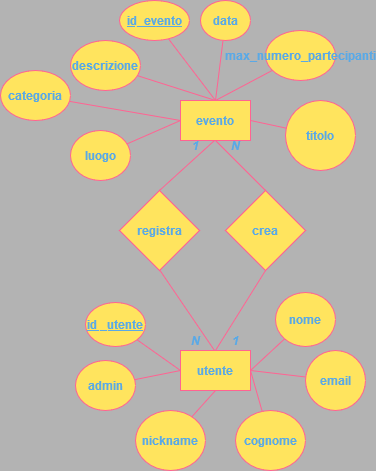

The diagram above was exported from draw.io. Its source (the exported page's mxGraphModel, read from the mxfile embedded in the PNG):
<mxGraphModel dx="1434" dy="754" grid="0" gridSize="10" guides="1" tooltips="1" connect="1" arrows="1" fold="1" page="0" pageScale="1" pageWidth="827" pageHeight="1169" background="#B3B3B3" math="0" shadow="0">
  <root>
    <mxCell id="0" />
    <mxCell id="1" parent="0" />
    <mxCell id="npUMTWKMbu3V_MuyzJ62-2" value="evento" style="rounded=0;whiteSpace=wrap;html=1;fillColor=#FFE45E;strokeColor=#FF6392;fontStyle=1;horizontal=1;verticalAlign=middle;labelBackgroundColor=none;fontColor=#5AA9E6;" parent="1" vertex="1">
      <mxGeometry x="395" y="360" width="70" height="40" as="geometry" />
    </mxCell>
    <mxCell id="npUMTWKMbu3V_MuyzJ62-3" value="utente" style="rounded=0;whiteSpace=wrap;html=1;fillColor=#FFE45E;strokeColor=#FF6392;fontStyle=1;horizontal=1;verticalAlign=middle;labelBackgroundColor=none;fontColor=#5AA9E6;" parent="1" vertex="1">
      <mxGeometry x="395" y="610" width="70" height="40" as="geometry" />
    </mxCell>
    <mxCell id="npUMTWKMbu3V_MuyzJ62-7" style="rounded=0;orthogonalLoop=1;jettySize=auto;html=1;endArrow=none;endFill=0;exitX=0.5;exitY=1;exitDx=0;exitDy=0;entryX=0.5;entryY=0;entryDx=0;entryDy=0;fillColor=#FFE45E;strokeColor=#FF6392;fontStyle=1;horizontal=1;verticalAlign=middle;labelBackgroundColor=none;fontColor=default;" parent="1" source="npUMTWKMbu3V_MuyzJ62-4" target="npUMTWKMbu3V_MuyzJ62-3" edge="1">
      <mxGeometry relative="1" as="geometry" />
    </mxCell>
    <mxCell id="npUMTWKMbu3V_MuyzJ62-8" style="rounded=0;orthogonalLoop=1;jettySize=auto;html=1;entryX=0.5;entryY=1;entryDx=0;entryDy=0;endArrow=none;endFill=0;exitX=0.5;exitY=0;exitDx=0;exitDy=0;fillColor=#FFE45E;strokeColor=#FF6392;fontStyle=1;horizontal=1;verticalAlign=middle;labelBackgroundColor=none;fontColor=default;" parent="1" source="npUMTWKMbu3V_MuyzJ62-4" target="npUMTWKMbu3V_MuyzJ62-2" edge="1">
      <mxGeometry relative="1" as="geometry" />
    </mxCell>
    <mxCell id="npUMTWKMbu3V_MuyzJ62-4" value="crea" style="rhombus;whiteSpace=wrap;html=1;fillColor=#FFE45E;strokeColor=#FF6392;fontStyle=1;horizontal=1;verticalAlign=middle;labelBackgroundColor=none;fontColor=#5AA9E6;" parent="1" vertex="1">
      <mxGeometry x="440" y="450" width="80" height="80" as="geometry" />
    </mxCell>
    <mxCell id="npUMTWKMbu3V_MuyzJ62-22" style="rounded=0;orthogonalLoop=1;jettySize=auto;html=1;entryX=0;entryY=0.5;entryDx=0;entryDy=0;endArrow=none;endFill=0;fillColor=#FFE45E;strokeColor=#FF6392;fontStyle=1;horizontal=1;verticalAlign=middle;labelBackgroundColor=none;fontColor=default;" parent="1" source="npUMTWKMbu3V_MuyzJ62-11" target="npUMTWKMbu3V_MuyzJ62-3" edge="1">
      <mxGeometry relative="1" as="geometry" />
    </mxCell>
    <mxCell id="npUMTWKMbu3V_MuyzJ62-11" value="id _utente" style="ellipse;whiteSpace=wrap;html=1;fillColor=#FFE45E;strokeColor=#FF6392;fontStyle=5;horizontal=1;verticalAlign=middle;labelBackgroundColor=none;fontColor=#5AA9E6;" parent="1" vertex="1">
      <mxGeometry x="300" y="562" width="60" height="44" as="geometry" />
    </mxCell>
    <mxCell id="npUMTWKMbu3V_MuyzJ62-17" style="rounded=0;orthogonalLoop=1;jettySize=auto;html=1;entryX=1;entryY=0.5;entryDx=0;entryDy=0;endArrow=none;endFill=0;fillColor=#FFE45E;strokeColor=#FF6392;fontStyle=1;horizontal=1;verticalAlign=middle;labelBackgroundColor=none;fontColor=default;" parent="1" source="npUMTWKMbu3V_MuyzJ62-12" target="npUMTWKMbu3V_MuyzJ62-3" edge="1">
      <mxGeometry relative="1" as="geometry" />
    </mxCell>
    <mxCell id="npUMTWKMbu3V_MuyzJ62-12" value="nome" style="ellipse;whiteSpace=wrap;html=1;fillColor=#FFE45E;strokeColor=#FF6392;fontStyle=1;horizontal=1;verticalAlign=middle;labelBackgroundColor=none;fontColor=#5AA9E6;" parent="1" vertex="1">
      <mxGeometry x="490" y="552" width="60" height="54" as="geometry" />
    </mxCell>
    <mxCell id="npUMTWKMbu3V_MuyzJ62-18" style="rounded=0;orthogonalLoop=1;jettySize=auto;html=1;entryX=1;entryY=0.5;entryDx=0;entryDy=0;endArrow=none;endFill=0;fillColor=#FFE45E;strokeColor=#FF6392;fontStyle=1;horizontal=1;verticalAlign=middle;labelBackgroundColor=none;fontColor=default;" parent="1" source="npUMTWKMbu3V_MuyzJ62-13" target="npUMTWKMbu3V_MuyzJ62-3" edge="1">
      <mxGeometry relative="1" as="geometry" />
    </mxCell>
    <mxCell id="npUMTWKMbu3V_MuyzJ62-13" value="email" style="ellipse;whiteSpace=wrap;html=1;fillColor=#FFE45E;strokeColor=#FF6392;fontStyle=1;horizontal=1;verticalAlign=middle;labelBackgroundColor=none;fontColor=#5AA9E6;" parent="1" vertex="1">
      <mxGeometry x="520" y="610" width="60" height="60" as="geometry" />
    </mxCell>
    <mxCell id="npUMTWKMbu3V_MuyzJ62-19" style="rounded=0;orthogonalLoop=1;jettySize=auto;html=1;entryX=1;entryY=0.5;entryDx=0;entryDy=0;endArrow=none;endFill=0;fillColor=#FFE45E;strokeColor=#FF6392;fontStyle=1;horizontal=1;verticalAlign=middle;labelBackgroundColor=none;fontColor=default;" parent="1" source="npUMTWKMbu3V_MuyzJ62-14" target="npUMTWKMbu3V_MuyzJ62-3" edge="1">
      <mxGeometry relative="1" as="geometry" />
    </mxCell>
    <mxCell id="npUMTWKMbu3V_MuyzJ62-14" value="cognome" style="ellipse;whiteSpace=wrap;html=1;fillColor=#FFE45E;strokeColor=#FF6392;fontStyle=1;horizontal=1;verticalAlign=middle;labelBackgroundColor=none;fontColor=#5AA9E6;" parent="1" vertex="1">
      <mxGeometry x="450" y="670" width="70" height="60" as="geometry" />
    </mxCell>
    <mxCell id="npUMTWKMbu3V_MuyzJ62-20" style="rounded=0;orthogonalLoop=1;jettySize=auto;html=1;entryX=0.5;entryY=1;entryDx=0;entryDy=0;endArrow=none;endFill=0;fillColor=#FFE45E;strokeColor=#FF6392;fontStyle=1;horizontal=1;verticalAlign=middle;labelBackgroundColor=none;fontColor=default;" parent="1" source="npUMTWKMbu3V_MuyzJ62-15" target="npUMTWKMbu3V_MuyzJ62-3" edge="1">
      <mxGeometry relative="1" as="geometry" />
    </mxCell>
    <mxCell id="npUMTWKMbu3V_MuyzJ62-15" value="nickname" style="ellipse;whiteSpace=wrap;html=1;fillColor=#FFE45E;strokeColor=#FF6392;fontStyle=1;horizontal=1;verticalAlign=middle;labelBackgroundColor=none;fontColor=#5AA9E6;" parent="1" vertex="1">
      <mxGeometry x="350" y="670" width="70" height="60" as="geometry" />
    </mxCell>
    <mxCell id="npUMTWKMbu3V_MuyzJ62-21" style="rounded=0;orthogonalLoop=1;jettySize=auto;html=1;entryX=0;entryY=0.5;entryDx=0;entryDy=0;endArrow=none;endFill=0;fillColor=#FFE45E;strokeColor=#FF6392;fontStyle=1;horizontal=1;verticalAlign=middle;labelBackgroundColor=none;fontColor=default;" parent="1" source="npUMTWKMbu3V_MuyzJ62-16" target="npUMTWKMbu3V_MuyzJ62-3" edge="1">
      <mxGeometry relative="1" as="geometry" />
    </mxCell>
    <mxCell id="npUMTWKMbu3V_MuyzJ62-16" value="admin" style="ellipse;whiteSpace=wrap;html=1;fillColor=#FFE45E;strokeColor=#FF6392;fontStyle=1;horizontal=1;verticalAlign=middle;labelBackgroundColor=none;fontColor=#5AA9E6;" parent="1" vertex="1">
      <mxGeometry x="290" y="620" width="60" height="50" as="geometry" />
    </mxCell>
    <mxCell id="npUMTWKMbu3V_MuyzJ62-30" style="rounded=0;orthogonalLoop=1;jettySize=auto;html=1;entryX=0.5;entryY=0;entryDx=0;entryDy=0;endArrow=none;endFill=0;fillColor=#FFE45E;strokeColor=#FF6392;fontStyle=1;horizontal=1;verticalAlign=middle;labelBackgroundColor=none;fontColor=default;" parent="1" source="npUMTWKMbu3V_MuyzJ62-23" target="npUMTWKMbu3V_MuyzJ62-2" edge="1">
      <mxGeometry relative="1" as="geometry" />
    </mxCell>
    <mxCell id="npUMTWKMbu3V_MuyzJ62-23" value="id_evento" style="ellipse;whiteSpace=wrap;html=1;fillColor=#FFE45E;strokeColor=#FF6392;fontStyle=5;horizontal=1;verticalAlign=middle;labelBackgroundColor=none;fontColor=#5AA9E6;" parent="1" vertex="1">
      <mxGeometry x="334" y="260" width="70" height="40" as="geometry" />
    </mxCell>
    <mxCell id="npUMTWKMbu3V_MuyzJ62-34" style="rounded=0;orthogonalLoop=1;jettySize=auto;html=1;entryX=0;entryY=0.5;entryDx=0;entryDy=0;endArrow=none;endFill=0;fillColor=#FFE45E;strokeColor=#FF6392;fontStyle=1;horizontal=1;verticalAlign=middle;labelBackgroundColor=none;fontColor=default;" parent="1" source="npUMTWKMbu3V_MuyzJ62-24" target="npUMTWKMbu3V_MuyzJ62-2" edge="1">
      <mxGeometry relative="1" as="geometry" />
    </mxCell>
    <mxCell id="npUMTWKMbu3V_MuyzJ62-24" value="luogo" style="ellipse;whiteSpace=wrap;html=1;fillColor=#FFE45E;strokeColor=#FF6392;fontStyle=1;horizontal=1;verticalAlign=middle;labelBackgroundColor=none;fontColor=#5AA9E6;" parent="1" vertex="1">
      <mxGeometry x="285" y="390" width="60" height="50" as="geometry" />
    </mxCell>
    <mxCell id="npUMTWKMbu3V_MuyzJ62-35" style="rounded=0;orthogonalLoop=1;jettySize=auto;html=1;entryX=0.5;entryY=0;entryDx=0;entryDy=0;endArrow=none;endFill=0;fillColor=#FFE45E;strokeColor=#FF6392;fontStyle=1;horizontal=1;verticalAlign=middle;labelBackgroundColor=none;fontColor=default;" parent="1" source="npUMTWKMbu3V_MuyzJ62-26" target="npUMTWKMbu3V_MuyzJ62-2" edge="1">
      <mxGeometry relative="1" as="geometry" />
    </mxCell>
    <mxCell id="npUMTWKMbu3V_MuyzJ62-26" value="descrizione" style="ellipse;whiteSpace=wrap;html=1;fillColor=#FFE45E;strokeColor=#FF6392;fontStyle=1;horizontal=1;verticalAlign=middle;labelBackgroundColor=none;fontColor=#5AA9E6;" parent="1" vertex="1">
      <mxGeometry x="285" y="300" width="70" height="50" as="geometry" />
    </mxCell>
    <mxCell id="npUMTWKMbu3V_MuyzJ62-31" style="rounded=0;orthogonalLoop=1;jettySize=auto;html=1;endArrow=none;endFill=0;fillColor=#FFE45E;strokeColor=#FF6392;fontStyle=1;horizontal=1;verticalAlign=middle;labelBackgroundColor=none;fontColor=default;" parent="1" source="npUMTWKMbu3V_MuyzJ62-27" edge="1">
      <mxGeometry relative="1" as="geometry">
        <mxPoint x="430" y="360" as="targetPoint" />
      </mxGeometry>
    </mxCell>
    <mxCell id="npUMTWKMbu3V_MuyzJ62-27" value="data" style="ellipse;whiteSpace=wrap;html=1;fillColor=#FFE45E;strokeColor=#FF6392;fontStyle=1;horizontal=1;verticalAlign=middle;labelBackgroundColor=none;fontColor=#5AA9E6;" parent="1" vertex="1">
      <mxGeometry x="415" y="260" width="50" height="40" as="geometry" />
    </mxCell>
    <mxCell id="npUMTWKMbu3V_MuyzJ62-42" style="rounded=0;orthogonalLoop=1;jettySize=auto;html=1;entryX=1;entryY=0.5;entryDx=0;entryDy=0;endArrow=none;endFill=0;fillColor=#FFE45E;strokeColor=#FF6392;fontStyle=1;horizontal=1;verticalAlign=middle;labelBackgroundColor=none;fontColor=default;" parent="1" source="npUMTWKMbu3V_MuyzJ62-28" target="npUMTWKMbu3V_MuyzJ62-2" edge="1">
      <mxGeometry relative="1" as="geometry" />
    </mxCell>
    <mxCell id="npUMTWKMbu3V_MuyzJ62-28" value="titolo" style="ellipse;whiteSpace=wrap;html=1;fillColor=#FFE45E;strokeColor=#FF6392;fontStyle=1;horizontal=1;verticalAlign=middle;labelBackgroundColor=none;fontColor=#5AA9E6;" parent="1" vertex="1">
      <mxGeometry x="500" y="360" width="70" height="70" as="geometry" />
    </mxCell>
    <mxCell id="npUMTWKMbu3V_MuyzJ62-32" style="rounded=0;orthogonalLoop=1;jettySize=auto;html=1;entryX=0.5;entryY=0;entryDx=0;entryDy=0;endArrow=none;endFill=0;fillColor=#FFE45E;strokeColor=#FF6392;fontStyle=1;horizontal=1;verticalAlign=middle;labelBackgroundColor=none;fontColor=default;" parent="1" source="npUMTWKMbu3V_MuyzJ62-29" target="npUMTWKMbu3V_MuyzJ62-2" edge="1">
      <mxGeometry relative="1" as="geometry" />
    </mxCell>
    <mxCell id="npUMTWKMbu3V_MuyzJ62-29" value="max_numero_partecipanti" style="ellipse;whiteSpace=wrap;html=1;fillColor=#FFE45E;strokeColor=#FF6392;fontStyle=1;horizontal=1;verticalAlign=middle;labelBackgroundColor=none;fontColor=#5AA9E6;" parent="1" vertex="1">
      <mxGeometry x="480" y="290" width="70" height="50" as="geometry" />
    </mxCell>
    <mxCell id="npUMTWKMbu3V_MuyzJ62-44" style="rounded=0;orthogonalLoop=1;jettySize=auto;html=1;entryX=0.75;entryY=1;entryDx=0;entryDy=0;endArrow=none;endFill=0;exitX=0.483;exitY=0.965;exitDx=0;exitDy=0;exitPerimeter=0;fillColor=#FFE45E;strokeColor=#FF6392;fontStyle=1;horizontal=1;verticalAlign=middle;labelBackgroundColor=none;fontColor=default;" parent="1" source="npUMTWKMbu3V_MuyzJ62-43" edge="1">
      <mxGeometry relative="1" as="geometry">
        <mxPoint x="429" y="610" as="targetPoint" />
      </mxGeometry>
    </mxCell>
    <mxCell id="npUMTWKMbu3V_MuyzJ62-45" style="rounded=0;orthogonalLoop=1;jettySize=auto;html=1;entryX=0.75;entryY=0;entryDx=0;entryDy=0;endArrow=none;endFill=0;exitX=0.5;exitY=0;exitDx=0;exitDy=0;fillColor=#FFE45E;strokeColor=#FF6392;fontStyle=1;horizontal=1;verticalAlign=middle;labelBackgroundColor=none;fontColor=default;" parent="1" source="npUMTWKMbu3V_MuyzJ62-43" edge="1">
      <mxGeometry relative="1" as="geometry">
        <mxPoint x="429" y="400" as="targetPoint" />
      </mxGeometry>
    </mxCell>
    <mxCell id="npUMTWKMbu3V_MuyzJ62-43" value="registra" style="rhombus;whiteSpace=wrap;html=1;fillColor=#FFE45E;strokeColor=#FF6392;fontStyle=1;horizontal=1;verticalAlign=middle;labelBackgroundColor=none;fontColor=#5AA9E6;" parent="1" vertex="1">
      <mxGeometry x="334" y="450" width="80" height="80" as="geometry" />
    </mxCell>
    <mxCell id="npUMTWKMbu3V_MuyzJ62-47" value="N" style="text;html=1;align=center;verticalAlign=middle;whiteSpace=wrap;rounded=0;fontStyle=3;horizontal=1;labelBackgroundColor=none;fontColor=#5AA9E6;" parent="1" vertex="1">
      <mxGeometry x="420" y="390" width="60" height="30" as="geometry" />
    </mxCell>
    <mxCell id="npUMTWKMbu3V_MuyzJ62-48" value="1" style="text;html=1;align=center;verticalAlign=middle;whiteSpace=wrap;rounded=0;fontStyle=3;horizontal=1;labelBackgroundColor=none;fontColor=#5AA9E6;" parent="1" vertex="1">
      <mxGeometry x="420" y="584.5" width="60" height="30" as="geometry" />
    </mxCell>
    <mxCell id="npUMTWKMbu3V_MuyzJ62-49" value="1" style="text;html=1;align=center;verticalAlign=middle;whiteSpace=wrap;rounded=0;fontStyle=3;horizontal=1;labelBackgroundColor=none;fontColor=#5AA9E6;" parent="1" vertex="1">
      <mxGeometry x="380" y="390" width="60" height="30" as="geometry" />
    </mxCell>
    <mxCell id="npUMTWKMbu3V_MuyzJ62-50" value="N" style="text;html=1;align=center;verticalAlign=middle;whiteSpace=wrap;rounded=0;fontStyle=3;horizontal=1;labelBackgroundColor=none;fontColor=#5AA9E6;" parent="1" vertex="1">
      <mxGeometry x="380" y="584.5" width="60" height="30" as="geometry" />
    </mxCell>
    <mxCell id="npUMTWKMbu3V_MuyzJ62-56" style="rounded=0;orthogonalLoop=1;jettySize=auto;html=1;entryX=0;entryY=0.5;entryDx=0;entryDy=0;endArrow=none;endFill=0;fillColor=#FFE45E;strokeColor=#FF6392;labelBackgroundColor=none;fontColor=default;" parent="1" source="npUMTWKMbu3V_MuyzJ62-55" target="npUMTWKMbu3V_MuyzJ62-2" edge="1">
      <mxGeometry relative="1" as="geometry" />
    </mxCell>
    <mxCell id="npUMTWKMbu3V_MuyzJ62-55" value="categoria" style="ellipse;whiteSpace=wrap;html=1;fillColor=#FFE45E;strokeColor=#FF6392;fontStyle=1;horizontal=1;verticalAlign=middle;labelBackgroundColor=none;fontColor=#5AA9E6;" parent="1" vertex="1">
      <mxGeometry x="215" y="330" width="70" height="50" as="geometry" />
    </mxCell>
  </root>
</mxGraphModel>